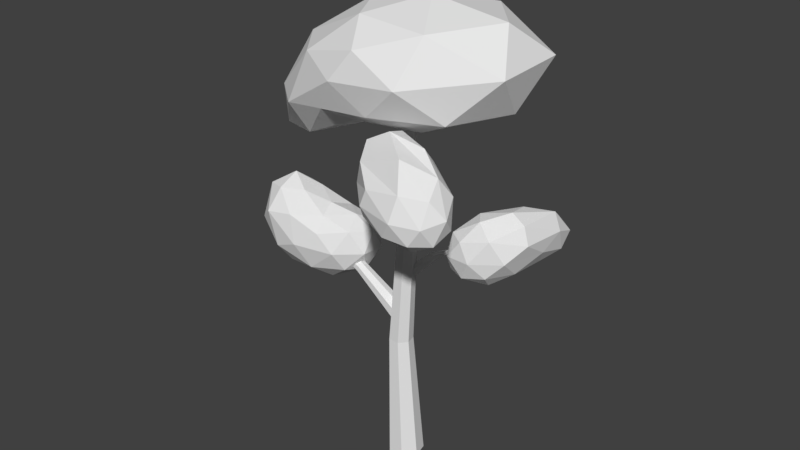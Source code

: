 # Source: tree_lowpolay_1.blend  (saved by Blender 2.78.0; exported with 4.5.12 LTS)
import bpy
from mathutils import Matrix  # noqa: F401  (used for matrix-valued properties, if any)

bpy.ops.wm.read_factory_settings(use_empty=True)
scene = bpy.context.scene
scene.name = 'Scene'

# ---- collections
col_collection_1 = bpy.data.collections.new('Collection 1'); scene.collection.children.link(col_collection_1)
col_collection_2 = bpy.data.collections.new('Collection 2'); scene.collection.children.link(col_collection_2)

# ---- world
world_world = bpy.data.worlds.new('World'); scene.world = world_world
world_world.color = (0.05088, 0.05088, 0.05088)
world_world.use_sun_shadow = False
world_world.sun_shadow_jitter_overblur = 0.0
world_world.cycles.sampling_method = 'MANUAL'

# ---- meshes
me_icosphere_003 = bpy.data.meshes.new('Icosphere.003')
me_icosphere_003.from_pydata([(1.573, -3.721, -8.248), (4.963, -13.11, 2.616), (-1.529, -8.363, -5.63), (-7.431, 0.9763, -4.696), (-2.256, 7.108, -3.461), (9.502, -7.217, -2.524), (1.505, -9.014, 6.292), (-5.625, -3.963, 0.8835), (-6.09, 5.068, 3.092), (5.864, 3.453, 1.553), (9.519, -8.557, 7.578), (1.778, -0.2119, 7.028), (-0.2682, -6.426, -7.883), (3.975, -11.15, -3.231), (1.782, -11.81, -2.008), (7.909, -12.63, 1.364), (6.177, -6.634, -5.702), (-4.02, 0.2563, -7.9), (-5.283, -3.496, -6.378), (-0.5811, 3.029, -7.019), (-5.817, 4.891, -4.702), (4.566, 2.883, -4.956), (7.696, -12.0, 6.749), (10.71, -9.904, 3.329), (-0.2896, -10.64, 0.05306), (3.228, -11.56, 5.784), (-7.864, -1.468, -1.581), (-4.278, -6.599, -3.035), (-5.054, 7.4, -0.1426), (-8.035, 3.526, -0.6494), (9.577, -2.117, -1.188), (0.9822, 7.186, -0.1979), (5.786, -8.83, 8.868), (-1.897, -7.48, 2.409), (-7.02, 0.7667, 2.912), (-1.566, 6.653, 3.499), (10.07, -3.804, 3.945), (1.963, -5.097, 7.803), (7.25, -4.009, 7.995), (-2.939, -2.801, 4.856), (-2.913, 2.488, 5.387), (4.43, 1.912, 4.942)], [], [(0, 13, 12), (1, 13, 15), (0, 12, 17), (0, 17, 19), (0, 19, 16), (1, 15, 22), (2, 14, 24), (3, 18, 26), (4, 20, 28), (5, 21, 30), (1, 22, 25), (2, 24, 27), (3, 26, 29), (4, 28, 31), (5, 30, 23), (6, 32, 37), (7, 33, 39), (8, 34, 40), (9, 35, 41), (10, 36, 38), (38, 41, 11), (38, 36, 41), (36, 9, 41), (41, 40, 11), (41, 35, 40), (35, 8, 40), (40, 39, 11), (40, 34, 39), (34, 7, 39), (39, 37, 11), (39, 33, 37), (33, 6, 37), (37, 38, 11), (37, 32, 38), (32, 10, 38), (23, 36, 10), (23, 30, 36), (30, 9, 36), (31, 35, 9), (31, 28, 35), (28, 8, 35), (29, 34, 8), (29, 26, 34), (26, 7, 34), (27, 33, 7), (27, 24, 33), (24, 6, 33), (25, 32, 6), (25, 22, 32), (22, 10, 32), (30, 31, 9), (30, 21, 31), (21, 4, 31), (28, 29, 8), (28, 20, 29), (20, 3, 29), (26, 27, 7), (26, 18, 27), (18, 2, 27), (24, 25, 6), (24, 14, 25), (14, 1, 25), (22, 23, 10), (22, 15, 23), (15, 5, 23), (16, 21, 5), (16, 19, 21), (19, 4, 21), (19, 20, 4), (19, 17, 20), (17, 3, 20), (17, 18, 3), (17, 12, 18), (12, 2, 18), (15, 16, 5), (15, 13, 16), (13, 0, 16), (12, 14, 2), (12, 13, 14), (13, 1, 14)])
_uv = me_icosphere_003.uv_layers.new(name='UVMap')
_uv.uv.foreach_set('vector', [0.0, 0.0, 1.0, 0.0, 1.0, 1.0, 0.0, 0.0, 1.0, 0.0, 1.0, 1.0, 0.0, 0.0, 1.0, 0.0, 1.0, 1.0, 0.0, 0.0, 1.0, 0.0, 1.0, 1.0, 0.0, 0.0, 1.0, 0.0, 1.0, 1.0, 0.0, 0.0, 1.0, 0.0, 1.0, 1.0, 0.0, 0.0, 1.0, 0.0, 1.0, 1.0, 0.0, 0.0, 1.0, 0.0, 1.0, 1.0, 0.0, 0.0, 1.0, 0.0, 1.0, 1.0, 0.0, 0.0, 1.0, 0.0, 1.0, 1.0, 0.0, 0.0, 1.0, 0.0, 1.0, 1.0, 0.0, 0.0, 1.0, 0.0, 1.0, 1.0, 0.0, 0.0, 1.0, 0.0, 1.0, 1.0, 0.0, 0.0, 1.0, 0.0, 1.0, 1.0, 0.0, 0.0, 1.0, 0.0, 1.0, 1.0, 0.0, 0.0, 1.0, 0.0, 1.0, 1.0, 0.0, 0.0, 1.0, 0.0, 1.0, 1.0, 0.0, 0.0, 1.0, 0.0, 1.0, 1.0, 0.0, 0.0, 1.0, 0.0, 1.0, 1.0, 0.0, 0.0, 1.0, 0.0, 1.0, 1.0, 0.0, 0.0, 1.0, 0.0, 1.0, 1.0, 0.0, 0.0, 1.0, 0.0, 1.0, 1.0, 0.0, 0.0, 1.0, 0.0, 1.0, 1.0, 0.0, 0.0, 1.0, 0.0, 1.0, 1.0, 0.0, 0.0, 1.0, 0.0, 1.0, 1.0, 0.0, 0.0, 1.0, 0.0, 1.0, 1.0, 0.0, 0.0, 1.0, 0.0, 1.0, 1.0, 0.0, 0.0, 1.0, 0.0, 1.0, 1.0, 0.0, 0.0, 1.0, 0.0, 1.0, 1.0, 0.0, 0.0, 1.0, 0.0, 1.0, 1.0, 0.0, 0.0, 1.0, 0.0, 1.0, 1.0, 0.0, 0.0, 1.0, 0.0, 1.0, 1.0, 0.0, 0.0, 1.0, 0.0, 1.0, 1.0, 0.0, 0.0, 1.0, 0.0, 1.0, 1.0, 0.0, 0.0, 1.0, 0.0, 1.0, 1.0, 0.0, 0.0, 1.0, 0.0, 1.0, 1.0, 0.0, 0.0, 1.0, 0.0, 1.0, 1.0, 0.0, 0.0, 1.0, 0.0, 1.0, 1.0, 0.0, 0.0, 1.0, 0.0, 1.0, 1.0, 0.0, 0.0, 1.0, 0.0, 1.0, 1.0, 0.0, 0.0, 1.0, 0.0, 1.0, 1.0, 0.0, 0.0, 1.0, 0.0, 1.0, 1.0, 0.0, 0.0, 1.0, 0.0, 1.0, 1.0, 0.0, 0.0, 1.0, 0.0, 1.0, 1.0, 0.0, 0.0, 1.0, 0.0, 1.0, 1.0, 0.0, 0.0, 1.0, 0.0, 1.0, 1.0, 0.0, 0.0, 1.0, 0.0, 1.0, 1.0, 0.0, 0.0, 1.0, 0.0, 1.0, 1.0, 0.0, 0.0, 1.0, 0.0, 1.0, 1.0, 0.0, 0.0, 1.0, 0.0, 1.0, 1.0, 0.0, 0.0, 1.0, 0.0, 1.0, 1.0, 0.0, 0.0, 1.0, 0.0, 1.0, 1.0, 0.0, 0.0, 1.0, 0.0, 1.0, 1.0, 0.0, 0.0, 1.0, 0.0, 1.0, 1.0, 0.0, 0.0, 1.0, 0.0, 1.0, 1.0, 0.0, 0.0, 1.0, 0.0, 1.0, 1.0, 0.0, 0.0, 1.0, 0.0, 1.0, 1.0, 0.0, 0.0, 1.0, 0.0, 1.0, 1.0, 0.0, 0.0, 1.0, 0.0, 1.0, 1.0, 0.0, 0.0, 1.0, 0.0, 1.0, 1.0, 0.0, 0.0, 1.0, 0.0, 1.0, 1.0, 0.0, 0.0, 1.0, 0.0, 1.0, 1.0, 0.0, 0.0, 1.0, 0.0, 1.0, 1.0, 0.0, 0.0, 1.0, 0.0, 1.0, 1.0, 0.0, 0.0, 1.0, 0.0, 1.0, 1.0, 0.0, 0.0, 1.0, 0.0, 1.0, 1.0, 0.0, 0.0, 1.0, 0.0, 1.0, 1.0, 0.0, 0.0, 1.0, 0.0, 1.0, 1.0, 0.0, 0.0, 1.0, 0.0, 1.0, 1.0, 0.0, 0.0, 1.0, 0.0, 1.0, 1.0, 0.0, 0.0, 1.0, 0.0, 1.0, 1.0, 0.0, 0.0, 1.0, 0.0, 1.0, 1.0, 0.0, 0.0, 1.0, 0.0, 1.0, 1.0, 0.0, 0.0, 1.0, 0.0, 1.0, 1.0, 0.0, 0.0, 1.0, 0.0, 1.0, 1.0, 0.0, 0.0, 1.0, 0.0, 1.0, 1.0, 0.0, 0.0, 1.0, 0.0, 1.0, 1.0, 0.0, 0.0, 1.0, 0.0, 1.0, 1.0, 0.0, 0.0, 1.0, 0.0, 1.0, 1.0, 0.0, 0.0, 1.0, 0.0, 1.0, 1.0])
me_icosphere_003.use_remesh_preserve_volume = False
me_icosphere_003.use_remesh_preserve_attributes = False
me_icosphere_003.use_mirror_vertex_groups = False
me_icosphere_003.update()
me_icosphere_002 = bpy.data.meshes.new('Icosphere.002')
me_icosphere_002.from_pydata([(-0.3092, 0.07774, -7.252), (3.765, -3.742, -6.565), (-1.458, -5.826, -3.732), (-4.748, -0.606, -9.07), (-1.514, 5.546, -4.06), (3.753, 6.902, -6.586), (1.031, -6.108, 2.854), (-4.403, -3.74, -1.693), (-4.409, 3.26, -2.162), (0.8924, 7.223, 3.008), (5.437, 1.696, 2.355), (-0.2194, 0.07031, 6.686), (-0.8896, -3.505, -6.136), (1.656, -1.842, -8.305), (0.8406, -5.858, -4.687), (5.004, 1.659, -7.619), (1.661, 3.522, -8.298), (-2.588, -0.4126, -8.172), (-3.524, -3.832, -7.603), (-0.9248, 3.333, -6.291), (-3.527, 2.825, -8.055), (0.7054, 7.052, -4.741), (5.979, -1.408, -2.64), (5.979, 5.343, -2.64), (-0.2301, -6.828, -0.1719), (2.735, -6.332, -1.588), (-5.338, -2.591, -6.975), (-3.35, -5.662, -3.097), (-3.363, 5.115, -3.713), (-5.337, 1.52, -7.309), (2.67, 8.907, -1.568), (-0.4044, 7.224, -0.1687), (3.51, -3.472, 3.222), (-1.692, -5.414, 2.782), (-5.238, -0.2684, -2.391), (-1.714, 5.377, 2.568), (3.495, 6.324, 3.257), (0.5328, -3.391, 5.853), (2.473, 0.847, 6.226), (-2.852, -2.06, 3.937), (-2.866, 2.063, 3.824), (0.4917, 3.93, 5.917)], [], [(0, 13, 12), (1, 13, 15), (0, 12, 17), (0, 17, 19), (0, 19, 16), (1, 15, 22), (2, 14, 24), (3, 18, 26), (4, 20, 28), (5, 21, 30), (1, 22, 25), (2, 24, 27), (3, 26, 29), (4, 28, 31), (5, 30, 23), (6, 32, 37), (7, 33, 39), (8, 34, 40), (9, 35, 41), (10, 36, 38), (38, 41, 11), (38, 36, 41), (36, 9, 41), (41, 40, 11), (41, 35, 40), (35, 8, 40), (40, 39, 11), (40, 34, 39), (34, 7, 39), (39, 37, 11), (39, 33, 37), (33, 6, 37), (37, 38, 11), (37, 32, 38), (32, 10, 38), (23, 36, 10), (23, 30, 36), (30, 9, 36), (31, 35, 9), (31, 28, 35), (28, 8, 35), (29, 34, 8), (29, 26, 34), (26, 7, 34), (27, 33, 7), (27, 24, 33), (24, 6, 33), (25, 32, 6), (25, 22, 32), (22, 10, 32), (30, 31, 9), (30, 21, 31), (21, 4, 31), (28, 29, 8), (28, 20, 29), (20, 3, 29), (26, 27, 7), (26, 18, 27), (18, 2, 27), (24, 25, 6), (24, 14, 25), (14, 1, 25), (22, 23, 10), (22, 15, 23), (15, 5, 23), (16, 21, 5), (16, 19, 21), (19, 4, 21), (19, 20, 4), (19, 17, 20), (17, 3, 20), (17, 18, 3), (17, 12, 18), (12, 2, 18), (15, 16, 5), (15, 13, 16), (13, 0, 16), (12, 14, 2), (12, 13, 14), (13, 1, 14)])
_uv = me_icosphere_002.uv_layers.new(name='UVMap')
_uv.uv.foreach_set('vector', [0.0, 0.0, 1.0, 0.0, 1.0, 1.0, 0.0, 0.0, 1.0, 0.0, 1.0, 1.0, 0.0, 0.0, 1.0, 0.0, 1.0, 1.0, 0.0, 0.0, 1.0, 0.0, 1.0, 1.0, 0.0, 0.0, 1.0, 0.0, 1.0, 1.0, 0.0, 0.0, 1.0, 0.0, 1.0, 1.0, 0.0, 0.0, 1.0, 0.0, 1.0, 1.0, 0.0, 0.0, 1.0, 0.0, 1.0, 1.0, 0.0, 0.0, 1.0, 0.0, 1.0, 1.0, 0.0, 0.0, 1.0, 0.0, 1.0, 1.0, 0.0, 0.0, 1.0, 0.0, 1.0, 1.0, 0.0, 0.0, 1.0, 0.0, 1.0, 1.0, 0.0, 0.0, 1.0, 0.0, 1.0, 1.0, 0.0, 0.0, 1.0, 0.0, 1.0, 1.0, 0.0, 0.0, 1.0, 0.0, 1.0, 1.0, 0.0, 0.0, 1.0, 0.0, 1.0, 1.0, 0.0, 0.0, 1.0, 0.0, 1.0, 1.0, 0.0, 0.0, 1.0, 0.0, 1.0, 1.0, 0.0, 0.0, 1.0, 0.0, 1.0, 1.0, 0.0, 0.0, 1.0, 0.0, 1.0, 1.0, 0.0, 0.0, 1.0, 0.0, 1.0, 1.0, 0.0, 0.0, 1.0, 0.0, 1.0, 1.0, 0.0, 0.0, 1.0, 0.0, 1.0, 1.0, 0.0, 0.0, 1.0, 0.0, 1.0, 1.0, 0.0, 0.0, 1.0, 0.0, 1.0, 1.0, 0.0, 0.0, 1.0, 0.0, 1.0, 1.0, 0.0, 0.0, 1.0, 0.0, 1.0, 1.0, 0.0, 0.0, 1.0, 0.0, 1.0, 1.0, 0.0, 0.0, 1.0, 0.0, 1.0, 1.0, 0.0, 0.0, 1.0, 0.0, 1.0, 1.0, 0.0, 0.0, 1.0, 0.0, 1.0, 1.0, 0.0, 0.0, 1.0, 0.0, 1.0, 1.0, 0.0, 0.0, 1.0, 0.0, 1.0, 1.0, 0.0, 0.0, 1.0, 0.0, 1.0, 1.0, 0.0, 0.0, 1.0, 0.0, 1.0, 1.0, 0.0, 0.0, 1.0, 0.0, 1.0, 1.0, 0.0, 0.0, 1.0, 0.0, 1.0, 1.0, 0.0, 0.0, 1.0, 0.0, 1.0, 1.0, 0.0, 0.0, 1.0, 0.0, 1.0, 1.0, 0.0, 0.0, 1.0, 0.0, 1.0, 1.0, 0.0, 0.0, 1.0, 0.0, 1.0, 1.0, 0.0, 0.0, 1.0, 0.0, 1.0, 1.0, 0.0, 0.0, 1.0, 0.0, 1.0, 1.0, 0.0, 0.0, 1.0, 0.0, 1.0, 1.0, 0.0, 0.0, 1.0, 0.0, 1.0, 1.0, 0.0, 0.0, 1.0, 0.0, 1.0, 1.0, 0.0, 0.0, 1.0, 0.0, 1.0, 1.0, 0.0, 0.0, 1.0, 0.0, 1.0, 1.0, 0.0, 0.0, 1.0, 0.0, 1.0, 1.0, 0.0, 0.0, 1.0, 0.0, 1.0, 1.0, 0.0, 0.0, 1.0, 0.0, 1.0, 1.0, 0.0, 0.0, 1.0, 0.0, 1.0, 1.0, 0.0, 0.0, 1.0, 0.0, 1.0, 1.0, 0.0, 0.0, 1.0, 0.0, 1.0, 1.0, 0.0, 0.0, 1.0, 0.0, 1.0, 1.0, 0.0, 0.0, 1.0, 0.0, 1.0, 1.0, 0.0, 0.0, 1.0, 0.0, 1.0, 1.0, 0.0, 0.0, 1.0, 0.0, 1.0, 1.0, 0.0, 0.0, 1.0, 0.0, 1.0, 1.0, 0.0, 0.0, 1.0, 0.0, 1.0, 1.0, 0.0, 0.0, 1.0, 0.0, 1.0, 1.0, 0.0, 0.0, 1.0, 0.0, 1.0, 1.0, 0.0, 0.0, 1.0, 0.0, 1.0, 1.0, 0.0, 0.0, 1.0, 0.0, 1.0, 1.0, 0.0, 0.0, 1.0, 0.0, 1.0, 1.0, 0.0, 0.0, 1.0, 0.0, 1.0, 1.0, 0.0, 0.0, 1.0, 0.0, 1.0, 1.0, 0.0, 0.0, 1.0, 0.0, 1.0, 1.0, 0.0, 0.0, 1.0, 0.0, 1.0, 1.0, 0.0, 0.0, 1.0, 0.0, 1.0, 1.0, 0.0, 0.0, 1.0, 0.0, 1.0, 1.0, 0.0, 0.0, 1.0, 0.0, 1.0, 1.0, 0.0, 0.0, 1.0, 0.0, 1.0, 1.0, 0.0, 0.0, 1.0, 0.0, 1.0, 1.0, 0.0, 0.0, 1.0, 0.0, 1.0, 1.0, 0.0, 0.0, 1.0, 0.0, 1.0, 1.0, 0.0, 0.0, 1.0, 0.0, 1.0, 1.0, 0.0, 0.0, 1.0, 0.0, 1.0, 1.0, 0.0, 0.0, 1.0, 0.0, 1.0, 1.0, 0.0, 0.0, 1.0, 0.0, 1.0, 1.0])
me_icosphere_002.use_remesh_preserve_volume = False
me_icosphere_002.use_remesh_preserve_attributes = False
me_icosphere_002.use_mirror_vertex_groups = False
me_icosphere_002.update()
me_icosphere_001 = bpy.data.meshes.new('Icosphere.001')
me_icosphere_001.from_pydata([(-0.1755, 2.412, -4.973), (5.646, 3.704, -2.576), (-1.325, -5.811, -2.493), (-5.804, -0.115, -3.013), (-1.418, 6.592, -1.748), (5.561, 10.98, -2.378), (3.902, -4.413, 3.186), (-4.701, -3.741, 3.139), (-4.634, 3.41, 3.135), (3.749, 8.896, 4.333), (9.535, 8.603, 1.465), (1.799, -0.4473, 7.574), (-0.8535, -2.547, -4.849), (2.721, 3.658, -3.927), (2.465, -2.32, -2.718), (6.205, 8.454, -3.511), (2.663, 8.153, -3.622), (-3.288, -0.07918, -5.154), (-4.345, -3.692, -3.342), (-1.017, 5.02, -4.041), (-4.305, 3.213, -3.276), (2.302, 10.03, -1.474), (8.466, 6.513, -1.227), (8.361, 10.63, -1.185), (1.041, -6.548, 0.5035), (5.94, 0.4844, 0.3123), (-6.28, -2.158, -0.05203), (-3.619, -5.946, 0.1204), (-3.57, 5.205, 0.2361), (-6.235, 2.034, -0.06342), (5.74, 11.97, 0.7895), (0.8569, 8.336, 1.555), (8.044, 3.541, 3.088), (-0.9865, -6.118, 4.264), (-5.611, -0.05594, 3.553), (-1.023, 5.129, 4.424), (8.064, 10.59, 3.27), (3.337, -2.979, 6.176), (7.319, 5.554, 5.864), (-2.246, -2.466, 6.407), (-2.224, 1.793, 6.41), (3.222, 4.638, 6.85)], [], [(0, 13, 12), (1, 13, 15), (0, 12, 17), (0, 17, 19), (0, 19, 16), (1, 15, 22), (2, 14, 24), (3, 18, 26), (4, 20, 28), (5, 21, 30), (1, 22, 25), (2, 24, 27), (3, 26, 29), (4, 28, 31), (5, 30, 23), (6, 32, 37), (7, 33, 39), (8, 34, 40), (9, 35, 41), (10, 36, 38), (38, 41, 11), (38, 36, 41), (36, 9, 41), (41, 40, 11), (41, 35, 40), (35, 8, 40), (40, 39, 11), (40, 34, 39), (34, 7, 39), (39, 37, 11), (39, 33, 37), (33, 6, 37), (37, 38, 11), (37, 32, 38), (32, 10, 38), (23, 36, 10), (23, 30, 36), (30, 9, 36), (31, 35, 9), (31, 28, 35), (28, 8, 35), (29, 34, 8), (29, 26, 34), (26, 7, 34), (27, 33, 7), (27, 24, 33), (24, 6, 33), (25, 32, 6), (25, 22, 32), (22, 10, 32), (30, 31, 9), (30, 21, 31), (21, 4, 31), (28, 29, 8), (28, 20, 29), (20, 3, 29), (26, 27, 7), (26, 18, 27), (18, 2, 27), (24, 25, 6), (24, 14, 25), (14, 1, 25), (22, 23, 10), (22, 15, 23), (15, 5, 23), (16, 21, 5), (16, 19, 21), (19, 4, 21), (19, 20, 4), (19, 17, 20), (17, 3, 20), (17, 18, 3), (17, 12, 18), (12, 2, 18), (15, 16, 5), (15, 13, 16), (13, 0, 16), (12, 14, 2), (12, 13, 14), (13, 1, 14)])
_uv = me_icosphere_001.uv_layers.new(name='UVMap')
_uv.uv.foreach_set('vector', [0.0, 0.0, 1.0, 0.0, 1.0, 1.0, 0.0, 0.0, 1.0, 0.0, 1.0, 1.0, 0.0, 0.0, 1.0, 0.0, 1.0, 1.0, 0.0, 0.0, 1.0, 0.0, 1.0, 1.0, 0.0, 0.0, 1.0, 0.0, 1.0, 1.0, 0.0, 0.0, 1.0, 0.0, 1.0, 1.0, 0.0, 0.0, 1.0, 0.0, 1.0, 1.0, 0.0, 0.0, 1.0, 0.0, 1.0, 1.0, 0.0, 0.0, 1.0, 0.0, 1.0, 1.0, 0.0, 0.0, 1.0, 0.0, 1.0, 1.0, 0.0, 0.0, 1.0, 0.0, 1.0, 1.0, 0.0, 0.0, 1.0, 0.0, 1.0, 1.0, 0.0, 0.0, 1.0, 0.0, 1.0, 1.0, 0.0, 0.0, 1.0, 0.0, 1.0, 1.0, 0.0, 0.0, 1.0, 0.0, 1.0, 1.0, 0.0, 0.0, 1.0, 0.0, 1.0, 1.0, 0.0, 0.0, 1.0, 0.0, 1.0, 1.0, 0.0, 0.0, 1.0, 0.0, 1.0, 1.0, 0.0, 0.0, 1.0, 0.0, 1.0, 1.0, 0.0, 0.0, 1.0, 0.0, 1.0, 1.0, 0.0, 0.0, 1.0, 0.0, 1.0, 1.0, 0.0, 0.0, 1.0, 0.0, 1.0, 1.0, 0.0, 0.0, 1.0, 0.0, 1.0, 1.0, 0.0, 0.0, 1.0, 0.0, 1.0, 1.0, 0.0, 0.0, 1.0, 0.0, 1.0, 1.0, 0.0, 0.0, 1.0, 0.0, 1.0, 1.0, 0.0, 0.0, 1.0, 0.0, 1.0, 1.0, 0.0, 0.0, 1.0, 0.0, 1.0, 1.0, 0.0, 0.0, 1.0, 0.0, 1.0, 1.0, 0.0, 0.0, 1.0, 0.0, 1.0, 1.0, 0.0, 0.0, 1.0, 0.0, 1.0, 1.0, 0.0, 0.0, 1.0, 0.0, 1.0, 1.0, 0.0, 0.0, 1.0, 0.0, 1.0, 1.0, 0.0, 0.0, 1.0, 0.0, 1.0, 1.0, 0.0, 0.0, 1.0, 0.0, 1.0, 1.0, 0.0, 0.0, 1.0, 0.0, 1.0, 1.0, 0.0, 0.0, 1.0, 0.0, 1.0, 1.0, 0.0, 0.0, 1.0, 0.0, 1.0, 1.0, 0.0, 0.0, 1.0, 0.0, 1.0, 1.0, 0.0, 0.0, 1.0, 0.0, 1.0, 1.0, 0.0, 0.0, 1.0, 0.0, 1.0, 1.0, 0.0, 0.0, 1.0, 0.0, 1.0, 1.0, 0.0, 0.0, 1.0, 0.0, 1.0, 1.0, 0.0, 0.0, 1.0, 0.0, 1.0, 1.0, 0.0, 0.0, 1.0, 0.0, 1.0, 1.0, 0.0, 0.0, 1.0, 0.0, 1.0, 1.0, 0.0, 0.0, 1.0, 0.0, 1.0, 1.0, 0.0, 0.0, 1.0, 0.0, 1.0, 1.0, 0.0, 0.0, 1.0, 0.0, 1.0, 1.0, 0.0, 0.0, 1.0, 0.0, 1.0, 1.0, 0.0, 0.0, 1.0, 0.0, 1.0, 1.0, 0.0, 0.0, 1.0, 0.0, 1.0, 1.0, 0.0, 0.0, 1.0, 0.0, 1.0, 1.0, 0.0, 0.0, 1.0, 0.0, 1.0, 1.0, 0.0, 0.0, 1.0, 0.0, 1.0, 1.0, 0.0, 0.0, 1.0, 0.0, 1.0, 1.0, 0.0, 0.0, 1.0, 0.0, 1.0, 1.0, 0.0, 0.0, 1.0, 0.0, 1.0, 1.0, 0.0, 0.0, 1.0, 0.0, 1.0, 1.0, 0.0, 0.0, 1.0, 0.0, 1.0, 1.0, 0.0, 0.0, 1.0, 0.0, 1.0, 1.0, 0.0, 0.0, 1.0, 0.0, 1.0, 1.0, 0.0, 0.0, 1.0, 0.0, 1.0, 1.0, 0.0, 0.0, 1.0, 0.0, 1.0, 1.0, 0.0, 0.0, 1.0, 0.0, 1.0, 1.0, 0.0, 0.0, 1.0, 0.0, 1.0, 1.0, 0.0, 0.0, 1.0, 0.0, 1.0, 1.0, 0.0, 0.0, 1.0, 0.0, 1.0, 1.0, 0.0, 0.0, 1.0, 0.0, 1.0, 1.0, 0.0, 0.0, 1.0, 0.0, 1.0, 1.0, 0.0, 0.0, 1.0, 0.0, 1.0, 1.0, 0.0, 0.0, 1.0, 0.0, 1.0, 1.0, 0.0, 0.0, 1.0, 0.0, 1.0, 1.0, 0.0, 0.0, 1.0, 0.0, 1.0, 1.0, 0.0, 0.0, 1.0, 0.0, 1.0, 1.0, 0.0, 0.0, 1.0, 0.0, 1.0, 1.0, 0.0, 0.0, 1.0, 0.0, 1.0, 1.0, 0.0, 0.0, 1.0, 0.0, 1.0, 1.0, 0.0, 0.0, 1.0, 0.0, 1.0, 1.0, 0.0, 0.0, 1.0, 0.0, 1.0, 1.0])
me_icosphere_001.use_remesh_preserve_volume = False
me_icosphere_001.use_remesh_preserve_attributes = False
me_icosphere_001.use_mirror_vertex_groups = False
me_icosphere_001.update()
me_circle_001 = bpy.data.meshes.new('Circle.001')
me_circle_001.from_pydata([(0.0, 1.484, 0.0), (-1.16, 0.9252, 0.0), (-1.447, -0.3302, 0.0), (-0.6439, -1.337, 0.0), (0.6439, -1.337, 0.0), (1.447, -0.3302, 0.0), (1.16, 0.9252, 0.0), (0.007568, 0.3802, 33.32), (-0.2803, 0.248, 33.36), (-0.3566, -0.06127, 33.37), (-0.1639, -0.3146, 33.35), (0.1527, -0.3213, 33.32), (0.3548, -0.07625, 33.29), (0.2902, 0.2359, 33.29), (0.01833, 0.01546, 33.48), (0.01833, 0.01546, 33.48), (0.01833, 0.01546, 33.48), (0.01833, 0.01546, 33.48), (0.01833, 0.01546, 33.48), (0.01833, 0.01546, 33.48), (0.01833, 0.01546, 33.48), (-0.4453, 0.936, 12.66), (-0.8628, 0.6246, 12.16), (-0.966, -0.07516, 12.04), (-0.677, -0.6363, 12.38), (-0.2135, -0.6363, 12.93), (0.07261, -0.07606, 13.27), (-0.0288, 0.6242, 13.15), (-0.4453, 0.936, 12.66), (-0.8628, 0.6246, 12.16), (-0.966, -0.07516, 12.04), (-0.677, -0.6363, 12.38), (-0.2135, -0.6363, 12.93), (0.07261, -0.07606, 13.27), (-0.0288, 0.6242, 13.15), (-4.539, 0.4344, 15.67), (-4.647, 0.2459, 15.28), (-4.675, -0.1895, 15.18), (-4.601, -0.5433, 15.45), (-4.485, -0.5504, 15.89), (-4.416, -0.2054, 16.16), (-4.438, 0.2332, 16.06), (-6.995, 0.4647, 16.82), (-7.042, 0.3139, 16.5), (-7.054, -0.02854, 16.42), (-7.022, -0.3046, 16.64), (-6.972, -0.3069, 17.0), (-6.942, -0.0337, 17.22), (-6.952, 0.3098, 17.14), (-8.975, 0.1827, 16.96), (-8.975, 0.1827, 16.96), (-8.975, 0.1827, 16.96), (-8.975, 0.1827, 16.96), (-8.975, 0.1827, 16.96), (-8.975, 0.1827, 16.96), (-8.975, 0.1827, 16.96), (-8.975, 0.1827, 16.96), (-8.975, 0.1827, 16.96), (-8.975, 0.1827, 16.96), (-8.975, 0.1827, 16.96), (-8.975, 0.1827, 16.96), (-8.975, 0.1827, 16.96), (-8.975, 0.1827, 16.96), (0.145, 0.7286, 10.6), (-0.6429, 1.11, 10.64), (-0.2085, -0.8099, 10.61), (0.3383, -0.1258, 10.59), (-1.628, -0.123, 10.67), (-1.084, -0.8087, 10.64), (-1.432, 0.7308, 10.67), (0.9592, 0.314, 23.97), (0.6862, -0.7922, 24.02), (-0.3249, -0.2761, 24.13), (0.398, 0.6005, 24.03), (1.087, -0.3058, 23.97), (0.05765, -0.779, 24.09), (-0.1734, 0.3379, 24.1), (0.6635, 0.3743, 21.39), (0.1651, 0.5549, 21.62), (-0.316, 0.3426, 21.68), (-0.4365, -0.1996, 21.52), (-0.09047, -0.5857, 21.26), (0.4616, -0.5249, 21.1), (0.804, -0.06304, 21.16), (1.897, -0.9068, 25.1), (1.548, -0.8932, 25.56), (1.089, -1.225, 25.68), (0.8646, -1.651, 25.36), (1.045, -1.852, 24.85), (1.493, -1.676, 24.53), (1.872, -1.255, 24.64), (3.877, -3.583, 26.64), (3.707, -3.609, 26.93), (3.458, -3.806, 27.01), (3.316, -4.026, 26.81), (3.389, -4.104, 26.49), (3.622, -3.982, 26.29), (3.839, -3.75, 26.36), (5.316, -5.764, 27.44), (5.316, -5.764, 27.44), (5.316, -5.764, 27.44), (5.316, -5.764, 27.44), (5.316, -5.764, 27.44), (5.316, -5.764, 27.44), (5.316, -5.764, 27.44), (-0.02418, 0.5027, 16.8), (-0.1734, 0.2085, 17.02), (-0.02969, -0.1595, 17.08), (0.2988, -0.3241, 16.92), (0.5648, -0.1615, 16.67), (0.5678, 0.206, 16.52), (0.3057, 0.5016, 16.57), (-0.02418, 0.5027, 16.8), (-0.1734, 0.2085, 17.02), (-0.02969, -0.1595, 17.08), (0.2988, -0.3241, 16.92), (0.5648, -0.1615, 16.67), (0.5678, 0.206, 16.52), (0.3057, 0.5016, 16.57), (1.655, 1.424, 18.45), (1.579, 1.211, 18.68), (1.71, 0.9236, 18.73), (1.948, 0.7778, 18.58), (2.114, 0.8836, 18.32), (2.084, 1.161, 18.16), (1.879, 1.402, 18.22), (3.762, 2.222, 19.33), (3.762, 2.222, 19.33), (3.762, 2.222, 19.33), (3.762, 2.222, 19.33), (3.762, 2.222, 19.33), (3.762, 2.222, 19.33), (3.762, 2.222, 19.33)], [], [(73, 70, 13, 7), (74, 71, 11, 12), (75, 72, 9, 10), (76, 73, 7, 8), (70, 74, 12, 13), (71, 75, 10, 11), (72, 76, 8, 9), (11, 10, 17, 18), (9, 8, 15, 16), (7, 13, 20, 14), (12, 11, 18, 19), (10, 9, 16, 17), (8, 7, 14, 15), (13, 12, 19, 20), (21, 27, 34, 28), (26, 25, 32, 33), (24, 23, 30, 31), (22, 21, 28, 29), (27, 26, 33, 34), (25, 24, 31, 32), (23, 22, 29, 30), (30, 29, 36, 37), (28, 34, 41, 35), (33, 32, 39, 40), (31, 30, 37, 38), (29, 28, 35, 36), (34, 33, 40, 41), (32, 31, 38, 39), (41, 40, 47, 48), (39, 38, 45, 46), (37, 36, 43, 44), (35, 41, 48, 42), (40, 39, 46, 47), (38, 37, 44, 45), (36, 35, 42, 43), (42, 48, 55, 49), (47, 46, 53, 54), (45, 44, 51, 52), (43, 42, 49, 50), (48, 47, 54, 55), (46, 45, 52, 53), (44, 43, 50, 51), (53, 52, 59, 60), (51, 50, 57, 58), (49, 55, 62, 56), (54, 53, 60, 61), (52, 51, 58, 59), (50, 49, 56, 57), (55, 54, 61, 62), (2, 1, 69, 67), (4, 3, 68, 65), (6, 5, 66, 63), (1, 0, 64, 69), (3, 2, 67, 68), (5, 4, 65, 66), (0, 6, 63, 64), (67, 69, 76, 72), (65, 68, 75, 71), (63, 66, 74, 70), (69, 64, 73, 76), (68, 67, 72, 75), (66, 65, 71, 74), (64, 63, 70, 73), (78, 77, 83, 82, 81, 80, 79), (86, 87, 94, 93), (82, 83, 90, 89), (80, 81, 88, 87), (78, 79, 86, 85), (83, 77, 84, 90), (81, 82, 89, 88), (79, 80, 87, 86), (77, 78, 85, 84), (97, 91, 98, 104), (84, 85, 92, 91), (89, 90, 97, 96), (87, 88, 95, 94), (85, 86, 93, 92), (90, 84, 91, 97), (88, 89, 96, 95), (99, 100, 101, 102, 103, 104, 98), (95, 96, 103, 102), (93, 94, 101, 100), (91, 92, 99, 98), (96, 97, 104, 103), (94, 95, 102, 101), (92, 93, 100, 99), (105, 111, 118, 112), (110, 109, 116, 117), (108, 107, 114, 115), (106, 105, 112, 113), (111, 110, 117, 118), (109, 108, 115, 116), (107, 106, 113, 114), (114, 113, 120, 121), (112, 118, 125, 119), (117, 116, 123, 124), (115, 114, 121, 122), (113, 112, 119, 120), (118, 117, 124, 125), (116, 115, 122, 123), (125, 124, 131, 132), (123, 122, 129, 130), (121, 120, 127, 128), (119, 125, 132, 126), (124, 123, 130, 131), (122, 121, 128, 129), (120, 119, 126, 127)])
_uv = me_circle_001.uv_layers.new(name='UVMap')
_uv.uv.foreach_set('vector', [0.07206, 0.7203, 0.1062, 0.7182, 0.08538, 0.9976, 0.0682, 0.9986, 0.4094, 0.6021, 0.441, 0.599, 0.4355, 0.8209, 0.4195, 0.8225, 0.228, 0.2777, 0.2042, 0.2767, 0.2015, 0.0, 0.2135, 0.000498, 0.3181, 0.7005, 0.3524, 0.699, 0.326, 0.9704, 0.3088, 0.9712, 0.1062, 0.7182, 0.1317, 0.7179, 0.09823, 0.9975, 0.08538, 0.9976, 0.2623, 0.2799, 0.228, 0.2777, 0.2135, 0.000498, 0.2308, 0.001619, 0.4948, 0.2767, 0.4601, 0.2775, 0.4664, 0.0004171, 0.4839, 0.0, 0.6165, 0.4499, 0.6097, 0.4411, 0.6314, 0.4415, 0.6314, 0.4415, 0.5767, 0.5025, 0.5767, 0.5121, 0.5568, 0.5073, 0.5568, 0.5073, 0.5882, 0.4537, 0.5938, 0.4448, 0.6097, 0.453, 0.6097, 0.453, 0.6314, 0.4533, 0.6165, 0.4499, 0.6314, 0.4415, 0.6314, 0.4415, 0.5649, 0.4965, 0.5767, 0.5025, 0.5568, 0.5073, 0.5568, 0.5073, 0.5767, 0.5121, 0.5649, 0.5179, 0.5568, 0.5073, 0.5568, 0.5073, 0.5938, 0.4448, 0.6097, 0.4411, 0.6097, 0.453, 0.6097, 0.453, 0.0, 0.0, 0.0, 0.0, 0.0, 0.0, 0.0, 0.0, 0.0, 0.0, 0.0, 0.0, 0.0, 0.0, 0.0, 0.0, 0.0, 0.0, 0.0, 0.0, 0.0, 0.0, 0.0, 0.0, 0.0, 0.0, 0.0, 0.0, 0.0, 0.0, 0.0, 0.0, 0.0, 0.0, 0.0, 0.0, 0.0, 0.0, 0.0, 0.0, 0.0, 0.0, 0.0, 0.0, 0.0, 0.0, 0.0, 0.0, 0.0, 0.0, 0.0, 0.0, 0.0, 0.0, 0.0, 0.0, 0.7365, 0.5312, 0.6971, 0.5316, 0.712, 0.393, 0.7365, 0.3939, 0.5568, 0.4957, 0.5178, 0.4982, 0.5117, 0.3648, 0.5353, 0.3677, 0.9841, 0.29, 0.9451, 0.2876, 0.9601, 0.1395, 0.9841, 0.1374, 0.8196, 0.2376, 0.8458, 0.241, 0.8047, 0.3841, 0.7887, 0.3856, 0.6971, 0.5351, 0.6585, 0.5389, 0.6373, 0.3865, 0.661, 0.3892, 0.9184, 0.5312, 0.879, 0.5312, 0.8794, 0.3721, 0.9039, 0.3735, 0.7808, 0.2344, 0.8196, 0.2376, 0.7887, 0.3856, 0.7651, 0.3895, 0.9039, 0.3735, 0.8794, 0.3721, 0.8984, 0.2906, 0.9176, 0.2919, 0.7651, 0.3895, 0.7887, 0.3856, 0.8031, 0.4663, 0.7852, 0.4706, 0.7365, 0.3939, 0.712, 0.393, 0.7127, 0.3128, 0.7319, 0.3139, 0.5353, 0.3677, 0.5117, 0.3648, 0.5389, 0.2958, 0.5568, 0.2991, 0.9841, 0.1374, 0.9601, 0.1395, 0.9611, 0.05812, 0.9798, 0.05568, 0.7887, 0.3856, 0.8047, 0.3841, 0.8153, 0.4644, 0.8031, 0.4663, 0.661, 0.3892, 0.6373, 0.3865, 0.6478, 0.307, 0.666, 0.3102, 0.6478, 0.307, 0.6352, 0.3023, 0.6971, 0.2542, 0.6971, 0.2542, 0.9798, 0.05568, 0.9611, 0.05812, 0.95, 0.0, 0.95, 0.0, 0.8031, 0.4663, 0.8153, 0.4644, 0.8458, 0.5222, 0.8458, 0.5222, 0.666, 0.3102, 0.6478, 0.307, 0.6971, 0.2542, 0.6971, 0.2542, 0.9796, 0.349, 0.9985, 0.3469, 0.9985, 0.4062, 0.9985, 0.4062, 0.7852, 0.4706, 0.8031, 0.4663, 0.8458, 0.5222, 0.8458, 0.5222, 0.7319, 0.3139, 0.7127, 0.3128, 0.7287, 0.2542, 0.7287, 0.2542, 0.0, 0.0, 0.0, 0.0, 0.0, 0.0, 0.0, 0.0, 0.0, 0.0, 0.0, 0.0, 0.0, 0.0, 0.0, 0.0, 0.0, 0.0, 0.0, 0.0, 0.0, 0.0, 0.0, 0.0, 0.0, 0.0, 0.0, 0.0, 0.0, 0.0, 0.0, 0.0, 0.0, 0.0, 0.0, 0.0, 0.0, 0.0, 0.0, 0.0, 0.0, 0.0, 0.0, 0.0, 0.0, 0.0, 0.0, 0.0, 0.0, 0.0, 0.0, 0.0, 0.0, 0.0, 0.0, 0.0, 0.5117, 1.0, 0.441, 1.0, 0.455, 0.6807, 0.503, 0.6806, 0.2623, 0.9993, 0.1921, 0.9992, 0.1654, 0.6805, 0.2131, 0.6817, 0.07883, 0.0001859, 0.1317, 0.0, 0.08316, 0.3175, 0.04727, 0.3181, 0.2824, 0.0, 0.3524, 0.001245, 0.3099, 0.3117, 0.2623, 0.3118, 0.1921, 0.9992, 0.1424, 0.9994, 0.1317, 0.6798, 0.1654, 0.6805, 0.376, 0.008929, 0.441, 0.0, 0.4388, 0.2494, 0.3946, 0.255, 0.00926, 0.0007191, 0.07883, 0.0001859, 0.04727, 0.3181, 0.0, 0.3196, 0.503, 0.6806, 0.455, 0.6807, 0.4601, 0.2775, 0.4948, 0.2767, 0.2131, 0.6817, 0.1654, 0.6805, 0.228, 0.2777, 0.2623, 0.2799, 0.3524, 0.2489, 0.3946, 0.255, 0.4094, 0.6021, 0.3785, 0.5977, 0.2623, 0.3118, 0.3099, 0.3117, 0.3524, 0.699, 0.3181, 0.7005, 0.1654, 0.6805, 0.1317, 0.6798, 0.2042, 0.2767, 0.228, 0.2777, 0.3946, 0.255, 0.4388, 0.2494, 0.441, 0.599, 0.4094, 0.6021, 0.0, 0.3196, 0.04727, 0.3181, 0.1062, 0.7182, 0.07206, 0.7203, 0.6232, 0.4839, 0.6014, 0.4965, 0.5736, 0.4965, 0.5568, 0.4825, 0.5668, 0.4661, 0.5961, 0.4598, 0.6225, 0.4682, 0.879, 0.1323, 0.9096, 0.129, 0.9287, 0.2268, 0.9116, 0.2297, 0.879, 0.2273, 0.8525, 0.234, 0.7943, 0.1301, 0.821, 0.1253, 0.6067, 0.0, 0.6352, 0.006767, 0.5424, 0.1138, 0.5117, 0.1175, 0.7355, 0.2466, 0.7145, 0.2542, 0.6352, 0.1327, 0.6568, 0.127, 0.8525, 0.234, 0.8277, 0.2344, 0.7651, 0.1238, 0.7943, 0.1301, 0.9812, 0.5359, 0.95, 0.5377, 0.9519, 0.4444, 0.9812, 0.4385, 0.9147, 0.0, 0.9451, 0.003323, 0.9096, 0.129, 0.879, 0.1323, 0.7651, 0.2416, 0.7355, 0.2466, 0.6568, 0.127, 0.6878, 0.1306, 0.8357, 0.05405, 0.8195, 0.04939, 0.879, 0.0, 0.879, 0.0, 0.6878, 0.1306, 0.6568, 0.127, 0.7079, 0.04771, 0.7252, 0.05104, 0.8774, 0.4219, 0.8458, 0.4219, 0.8561, 0.3152, 0.8739, 0.3155, 0.5117, 0.1175, 0.5424, 0.1138, 0.5862, 0.2193, 0.569, 0.2231, 0.95, 0.4397, 0.9184, 0.4397, 0.9311, 0.3592, 0.9489, 0.3594, 0.7943, 0.1301, 0.7651, 0.1238, 0.8195, 0.04939, 0.8357, 0.05405, 0.5882, 0.4598, 0.5568, 0.4578, 0.5702, 0.3668, 0.5882, 0.3671, 0.0, 0.0, 0.0, 0.0, 0.0, 0.0, 0.0, 0.0, 0.0, 0.0, 0.0, 0.0, 0.0, 0.0, 0.5882, 0.3671, 0.5702, 0.3668, 0.5729, 0.2958, 0.5729, 0.2958, 0.9116, 0.2297, 0.9287, 0.2268, 0.9451, 0.2906, 0.9451, 0.2906, 0.7252, 0.05104, 0.7079, 0.04771, 0.7651, 0.0, 0.7651, 0.0, 0.8739, 0.3155, 0.8561, 0.3152, 0.8717, 0.2344, 0.8717, 0.2344, 0.569, 0.2231, 0.5862, 0.2193, 0.6352, 0.2958, 0.6352, 0.2958, 0.9489, 0.3594, 0.9311, 0.3592, 0.9488, 0.2906, 0.9488, 0.2906, 0.0, 0.0, 0.0, 0.0, 0.0, 0.0, 0.0, 0.0, 0.0, 0.0, 0.0, 0.0, 0.0, 0.0, 0.0, 0.0, 0.0, 0.0, 0.0, 0.0, 0.0, 0.0, 0.0, 0.0, 0.0, 0.0, 0.0, 0.0, 0.0, 0.0, 0.0, 0.0, 0.0, 0.0, 0.0, 0.0, 0.0, 0.0, 0.0, 0.0, 0.0, 0.0, 0.0, 0.0, 0.0, 0.0, 0.0, 0.0, 0.0, 0.0, 0.0, 0.0, 0.0, 0.0, 0.0, 0.0, 0.9579, 0.2906, 0.9796, 0.2915, 0.9675, 0.3641, 0.95, 0.364, 0.6017, 0.2958, 0.6225, 0.2991, 0.6056, 0.3719, 0.5882, 0.3712, 0.7629, 0.5394, 0.7413, 0.5414, 0.7365, 0.4668, 0.7541, 0.4667, 0.7649, 0.3973, 0.7434, 0.3993, 0.7365, 0.3273, 0.754, 0.3268, 0.9397, 0.5051, 0.9184, 0.5042, 0.9223, 0.4408, 0.9397, 0.4397, 1.0, 0.3469, 0.9796, 0.3436, 0.9835, 0.2906, 1.0, 0.2929, 0.8762, 0.5397, 0.8569, 0.5402, 0.8458, 0.4734, 0.8618, 0.475, 0.9812, 0.4398, 0.9982, 0.4385, 0.9982, 0.4932, 0.9982, 0.4932, 0.8618, 0.475, 0.8458, 0.4734, 0.8762, 0.4219, 0.8762, 0.4219, 0.95, 0.364, 0.9675, 0.3641, 0.9613, 0.4385, 0.9613, 0.4385, 0.5882, 0.3712, 0.6056, 0.3719, 0.6225, 0.4411, 0.6225, 0.4411, 0.7541, 0.4667, 0.7365, 0.4668, 0.7629, 0.3993, 0.7629, 0.3993, 0.754, 0.3268, 0.7365, 0.3273, 0.7649, 0.2542, 0.7649, 0.2542, 0.9675, 0.3641, 0.9796, 0.3669, 0.9613, 0.4385, 0.9613, 0.4385])
me_circle_001.use_remesh_preserve_volume = False
me_circle_001.use_remesh_preserve_attributes = False
me_circle_001.use_mirror_vertex_groups = False
me_circle_001.update()
me_icosphere = bpy.data.meshes.new('Icosphere')
me_icosphere.from_pydata([(-2.607, -0.32, -14.08), (14.13, -8.409, -5.612), (-6.291, -17.9, -0.3626), (-13.86, -7.914, 15.77), (-5.764, 12.72, -2.946), (14.39, 10.51, -6.111), (7.589, -14.69, 9.561), (-5.673, -15.17, 24.38), (-5.524, 3.537, 22.12), (7.991, 15.81, 8.293), (19.29, 1.411, 10.03), (6.149, -2.767, 18.66), (-5.652, -10.68, -9.072), (7.1, -4.684, -12.85), (4.281, -13.65, -6.939), (16.65, 0.9891, -7.122), (7.255, 6.433, -13.2), (-12.43, -6.512, -0.6183), (-12.68, -15.94, 9.217), (-5.411, 7.303, -10.27), (-12.53, 1.834, 6.782), (4.675, 15.48, -7.956), (19.45, -4.371, 2.306), (19.6, 6.748, 2.04), (0.8015, -18.45, 3.325), (12.29, -13.26, 2.169), (-11.02, -12.42, 23.57), (-7.818, -20.16, 14.96), (-7.574, 8.627, 11.66), (-10.9, -1.404, 22.16), (12.69, 15.84, 1.324), (1.31, 17.46, 1.491), (15.49, -7.512, 11.23), (-0.659, -17.7, 15.52), (-5.205, -6.173, 28.69), (-0.4314, 11.17, 13.07), (15.74, 10.47, 10.73), (7.452, -9.987, 15.84), (13.54, 0.8364, 15.38), (0.867, -10.62, 24.34), (0.8565, 0.2828, 23.05), (7.583, 7.823, 14.82)], [], [(0, 13, 12), (1, 13, 15), (0, 12, 17), (0, 17, 19), (0, 19, 16), (1, 15, 22), (2, 14, 24), (3, 18, 26), (4, 20, 28), (5, 21, 30), (1, 22, 25), (2, 24, 27), (3, 26, 29), (4, 28, 31), (5, 30, 23), (6, 32, 37), (7, 33, 39), (8, 34, 40), (9, 35, 41), (10, 36, 38), (38, 41, 11), (38, 36, 41), (36, 9, 41), (41, 40, 11), (41, 35, 40), (35, 8, 40), (40, 39, 11), (40, 34, 39), (34, 7, 39), (39, 37, 11), (39, 33, 37), (33, 6, 37), (37, 38, 11), (37, 32, 38), (32, 10, 38), (23, 36, 10), (23, 30, 36), (30, 9, 36), (31, 35, 9), (31, 28, 35), (28, 8, 35), (29, 34, 8), (29, 26, 34), (26, 7, 34), (27, 33, 7), (27, 24, 33), (24, 6, 33), (25, 32, 6), (25, 22, 32), (22, 10, 32), (30, 31, 9), (30, 21, 31), (21, 4, 31), (28, 29, 8), (28, 20, 29), (20, 3, 29), (26, 27, 7), (26, 18, 27), (18, 2, 27), (24, 25, 6), (24, 14, 25), (14, 1, 25), (22, 23, 10), (22, 15, 23), (15, 5, 23), (16, 21, 5), (16, 19, 21), (19, 4, 21), (19, 20, 4), (19, 17, 20), (17, 3, 20), (17, 18, 3), (17, 12, 18), (12, 2, 18), (15, 16, 5), (15, 13, 16), (13, 0, 16), (12, 14, 2), (12, 13, 14), (13, 1, 14)])
_uv = me_icosphere.uv_layers.new(name='UVMap')
_uv.uv.foreach_set('vector', [0.0, 0.0, 1.0, 0.0, 1.0, 1.0, 0.0, 0.0, 1.0, 0.0, 1.0, 1.0, 0.0, 0.0, 1.0, 0.0, 1.0, 1.0, 0.0, 0.0, 1.0, 0.0, 1.0, 1.0, 0.0, 0.0, 1.0, 0.0, 1.0, 1.0, 0.0, 0.0, 1.0, 0.0, 1.0, 1.0, 0.0, 0.0, 1.0, 0.0, 1.0, 1.0, 0.0, 0.0, 1.0, 0.0, 1.0, 1.0, 0.0, 0.0, 1.0, 0.0, 1.0, 1.0, 0.0, 0.0, 1.0, 0.0, 1.0, 1.0, 0.0, 0.0, 1.0, 0.0, 1.0, 1.0, 0.0, 0.0, 1.0, 0.0, 1.0, 1.0, 0.0, 0.0, 1.0, 0.0, 1.0, 1.0, 0.0, 0.0, 1.0, 0.0, 1.0, 1.0, 0.0, 0.0, 1.0, 0.0, 1.0, 1.0, 0.0, 0.0, 1.0, 0.0, 1.0, 1.0, 0.0, 0.0, 1.0, 0.0, 1.0, 1.0, 0.0, 0.0, 1.0, 0.0, 1.0, 1.0, 0.0, 0.0, 1.0, 0.0, 1.0, 1.0, 0.0, 0.0, 1.0, 0.0, 1.0, 1.0, 0.0, 0.0, 1.0, 0.0, 1.0, 1.0, 0.0, 0.0, 1.0, 0.0, 1.0, 1.0, 0.0, 0.0, 1.0, 0.0, 1.0, 1.0, 0.0, 0.0, 1.0, 0.0, 1.0, 1.0, 0.0, 0.0, 1.0, 0.0, 1.0, 1.0, 0.0, 0.0, 1.0, 0.0, 1.0, 1.0, 0.0, 0.0, 1.0, 0.0, 1.0, 1.0, 0.0, 0.0, 1.0, 0.0, 1.0, 1.0, 0.0, 0.0, 1.0, 0.0, 1.0, 1.0, 0.0, 0.0, 1.0, 0.0, 1.0, 1.0, 0.0, 0.0, 1.0, 0.0, 1.0, 1.0, 0.0, 0.0, 1.0, 0.0, 1.0, 1.0, 0.0, 0.0, 1.0, 0.0, 1.0, 1.0, 0.0, 0.0, 1.0, 0.0, 1.0, 1.0, 0.0, 0.0, 1.0, 0.0, 1.0, 1.0, 0.0, 0.0, 1.0, 0.0, 1.0, 1.0, 0.0, 0.0, 1.0, 0.0, 1.0, 1.0, 0.0, 0.0, 1.0, 0.0, 1.0, 1.0, 0.0, 0.0, 1.0, 0.0, 1.0, 1.0, 0.0, 0.0, 1.0, 0.0, 1.0, 1.0, 0.0, 0.0, 1.0, 0.0, 1.0, 1.0, 0.0, 0.0, 1.0, 0.0, 1.0, 1.0, 0.0, 0.0, 1.0, 0.0, 1.0, 1.0, 0.0, 0.0, 1.0, 0.0, 1.0, 1.0, 0.0, 0.0, 1.0, 0.0, 1.0, 1.0, 0.0, 0.0, 1.0, 0.0, 1.0, 1.0, 0.0, 0.0, 1.0, 0.0, 1.0, 1.0, 0.0, 0.0, 1.0, 0.0, 1.0, 1.0, 0.0, 0.0, 1.0, 0.0, 1.0, 1.0, 0.0, 0.0, 1.0, 0.0, 1.0, 1.0, 0.0, 0.0, 1.0, 0.0, 1.0, 1.0, 0.0, 0.0, 1.0, 0.0, 1.0, 1.0, 0.0, 0.0, 1.0, 0.0, 1.0, 1.0, 0.0, 0.0, 1.0, 0.0, 1.0, 1.0, 0.0, 0.0, 1.0, 0.0, 1.0, 1.0, 0.0, 0.0, 1.0, 0.0, 1.0, 1.0, 0.0, 0.0, 1.0, 0.0, 1.0, 1.0, 0.0, 0.0, 1.0, 0.0, 1.0, 1.0, 0.0, 0.0, 1.0, 0.0, 1.0, 1.0, 0.0, 0.0, 1.0, 0.0, 1.0, 1.0, 0.0, 0.0, 1.0, 0.0, 1.0, 1.0, 0.0, 0.0, 1.0, 0.0, 1.0, 1.0, 0.0, 0.0, 1.0, 0.0, 1.0, 1.0, 0.0, 0.0, 1.0, 0.0, 1.0, 1.0, 0.0, 0.0, 1.0, 0.0, 1.0, 1.0, 0.0, 0.0, 1.0, 0.0, 1.0, 1.0, 0.0, 0.0, 1.0, 0.0, 1.0, 1.0, 0.0, 0.0, 1.0, 0.0, 1.0, 1.0, 0.0, 0.0, 1.0, 0.0, 1.0, 1.0, 0.0, 0.0, 1.0, 0.0, 1.0, 1.0, 0.0, 0.0, 1.0, 0.0, 1.0, 1.0, 0.0, 0.0, 1.0, 0.0, 1.0, 1.0, 0.0, 0.0, 1.0, 0.0, 1.0, 1.0, 0.0, 0.0, 1.0, 0.0, 1.0, 1.0, 0.0, 0.0, 1.0, 0.0, 1.0, 1.0, 0.0, 0.0, 1.0, 0.0, 1.0, 1.0, 0.0, 0.0, 1.0, 0.0, 1.0, 1.0, 0.0, 0.0, 1.0, 0.0, 1.0, 1.0, 0.0, 0.0, 1.0, 0.0, 1.0, 1.0, 0.0, 0.0, 1.0, 0.0, 1.0, 1.0])
me_icosphere.use_remesh_preserve_volume = False
me_icosphere.use_remesh_preserve_attributes = False
me_icosphere.use_mirror_vertex_groups = False
me_icosphere.update()

# ---- objects
ob_icosphere_003 = bpy.data.objects.new('Icosphere.003', me_icosphere_003)
ob_icosphere_002 = bpy.data.objects.new('Icosphere.002', me_icosphere_002)
ob_icosphere_001 = bpy.data.objects.new('Icosphere.001', me_icosphere_001)
ob_circle = bpy.data.objects.new('Circle', me_circle_001)
ob_icosphere = bpy.data.objects.new('Icosphere', me_icosphere)

# ---- transforms, parenting, visibility, modifiers, constraints
ob_icosphere_003.location = (5.544, -6.094, 27.4)
ob_icosphere_003.rotation_euler = (-4.271, -0.9609, 2.555)
ob_icosphere_003.scale = (0.4764, 0.3899, 0.3358)
ob_icosphere_003.lineart.crease_threshold = 0.0
ob_icosphere_002.location = (-1.461, -0.2516, 34.17)
ob_icosphere_002.rotation_euler = (0.04441, -0.2322, -0.009501)
ob_icosphere_002.scale = (1.805, 0.8845, 0.6329)
ob_icosphere_002.lineart.crease_threshold = 0.0
ob_icosphere_001.location = (5.695, 3.832, 18.86)
ob_icosphere_001.rotation_euler = (0.0, -0.0, 0.6049)
ob_icosphere_001.scale = (0.5942, 0.3544, 0.4739)
ob_icosphere_001.lineart.crease_threshold = 0.0
ob_circle.location = (0.0, 0.0, 0.0)
ob_circle.lineart.crease_threshold = 0.0
ob_icosphere.location = (-9.491, 0.5203, 16.61)
ob_icosphere.scale = (0.2789, 0.1892, 0.2053)
ob_icosphere.lineart.crease_threshold = 0.0

# ---- collection membership
col_collection_1.objects.link(ob_icosphere_003)
col_collection_1.objects.link(ob_icosphere_002)
col_collection_1.objects.link(ob_icosphere_001)
col_collection_1.objects.link(ob_circle)
col_collection_2.objects.link(ob_icosphere)

# ---- scene / render settings (as saved in the file)
scene.frame_start = 1; scene.frame_end = 250; scene.frame_set(0)
scene.render.engine = 'BLENDER_EEVEE_NEXT'
scene.render.resolution_percentage = 50
scene.render.dither_intensity = 0.0
scene.cycles.use_denoising = False
scene.cycles.samples = 128
scene.cycles.sampling_pattern = 'TABULATED_SOBOL'
scene.cycles.light_sampling_threshold = 0.0
scene.cycles.use_adaptive_sampling = False
scene.cycles.use_light_tree = False
scene.cycles.blur_glossy = 0.0
scene.cycles.sample_clamp_indirect = 0.0
scene.view_settings.view_transform = 'Standard'
scene.unit_settings.scale_length = 0.15
bpy.context.view_layer.update()

# ---- added for rendering (the .blend has no active camera and no usable light): camera, sun
cam_auto = bpy.data.cameras.new('AutoCamera')
cam_auto.lens = 50.0
cam_auto.sensor_width = 36.0
cam_auto.clip_end = 1000.0
ob_auto_camera = bpy.data.objects.new('AutoCamera', cam_auto)
scene.collection.objects.link(ob_auto_camera)
ob_auto_camera.location = (47.6098, -57.911, 59.3152)
ob_auto_camera.rotation_euler = (1.09748, -7.21219e-08, 0.694738)
scene.camera = ob_auto_camera
light_auto_sun = bpy.data.lights.new('AutoSun', 'SUN')
light_auto_sun.energy = 3.0
light_auto_sun.angle = 0.0523599
ob_auto_sun = bpy.data.objects.new('AutoSun', light_auto_sun)
scene.collection.objects.link(ob_auto_sun)
ob_auto_sun.rotation_euler = (0.872665, 0.174533, 0.523599)
bpy.context.view_layer.update()
